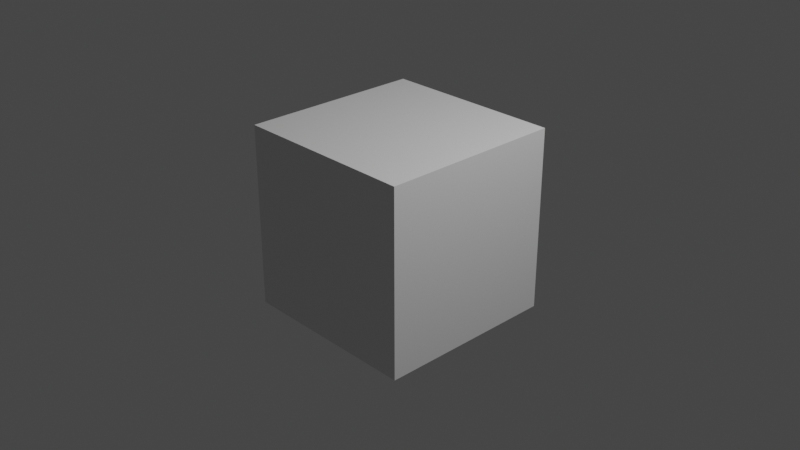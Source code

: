 # Source: sword_v001.blend  (saved by Blender 2.80.75; exported with 4.5.12 LTS)
import bpy
from mathutils import Matrix  # noqa: F401  (used for matrix-valued properties, if any)

bpy.ops.wm.read_factory_settings(use_empty=True)
scene = bpy.context.scene
scene.name = 'Scene'

# ---- collections
col_collection = bpy.data.collections.new('Collection'); scene.collection.children.link(col_collection)

# ---- materials (node trees are filled in below, after node groups)
mat_material = bpy.data.materials.new('Material')
mat_material.alpha_threshold = 0.0
mat_material.use_transparent_shadow = False
mat_material.line_color = (0.0, 0.0, 0.0, 1.0)

# ---- material node trees
mat_material.use_nodes = True; mat_material.node_tree.nodes.clear()
_N = mat_material.node_tree.nodes; _L = mat_material.node_tree.links
n0 = _N.new('ShaderNodeOutputMaterial'); n0.name = 'Material Output'; n0.location = (300, 300)
n1 = _N.new('ShaderNodeBsdfPrincipled'); n1.name = 'Principled BSDF'; n1.location = (10, 300)
n1.distribution = 'GGX'
n1.subsurface_method = 'BURLEY'
n1.inputs[2].default_value = 0.4
n1.inputs[3].default_value = 1.45
n1.inputs[27].default_value = (0.0, 0.0, 0.0, 1.0)
n1.inputs[28].default_value = 1.0
_L.new(n1.outputs[0], n0.inputs[0])
n0.is_active_output = True

# ---- world
world_world = bpy.data.worlds.new('World'); scene.world = world_world
world_world.use_nodes = True; world_world.node_tree.nodes.clear()
_N = world_world.node_tree.nodes; _L = world_world.node_tree.links
n0 = _N.new('ShaderNodeOutputWorld'); n0.name = 'World Output'; n0.location = (300, 300)
n1 = _N.new('ShaderNodeBackground'); n1.name = 'Background'; n1.location = (10, 300)
n1.inputs[0].default_value = (0.05088, 0.05088, 0.05088, 1.0)
_L.new(n1.outputs[0], n0.inputs[0])
n0.is_active_output = True
world_world.color = (0.05088, 0.05088, 0.05088)
world_world.use_sun_shadow = False
world_world.sun_shadow_jitter_overblur = 0.0

# ---- cameras
cam_camera = bpy.data.cameras.new('Camera')
cam_camera.clip_end = 100.0
cam_camera.ortho_scale = 7.314

# ---- lights
light_light = bpy.data.lights.new('Light', 'POINT')
light_light.transmission_factor = 0.0
light_light.energy = 1000.0
light_light.shadow_soft_size = 0.1
light_light.shadow_maximum_resolution = 0.006
light_light.use_absolute_resolution = True

# ---- meshes
me_cube = bpy.data.meshes.new('Cube')
me_cube.from_pydata([(1.0, 1.0, 1.0), (1.0, 1.0, -1.0), (1.0, -1.0, 1.0), (1.0, -1.0, -1.0), (-1.0, 1.0, 1.0), (-1.0, 1.0, -1.0), (-1.0, -1.0, 1.0), (-1.0, -1.0, -1.0)], [], [(0, 4, 6, 2), (3, 2, 6, 7), (7, 6, 4, 5), (5, 1, 3, 7), (1, 0, 2, 3), (5, 4, 0, 1)])
_uv = me_cube.uv_layers.new(name='UVMap')
_uv.uv.foreach_set('vector', [0.375, 0.0, 0.625, 0.0, 0.625, 0.25, 0.375, 0.25, 0.375, 0.25, 0.625, 0.25, 0.625, 0.5, 0.375, 0.5, 0.375, 0.5, 0.625, 0.5, 0.625, 0.75, 0.375, 0.75, 0.375, 0.75, 0.625, 0.75, 0.625, 1.0, 0.375, 1.0, 0.125, 0.5, 0.375, 0.5, 0.375, 0.75, 0.125, 0.75, 0.625, 0.5, 0.875, 0.5, 0.875, 0.75, 0.625, 0.75])
me_cube.materials.append(mat_material)
me_cube.use_remesh_preserve_volume = False
me_cube.use_remesh_preserve_attributes = False
me_cube.use_mirror_vertex_groups = False
me_cube.update()

# ---- objects
ob_cube = bpy.data.objects.new('Cube', me_cube)
ob_light = bpy.data.objects.new('Light', light_light)
ob_camera = bpy.data.objects.new('Camera', cam_camera)

# ---- transforms, parenting, visibility, modifiers, constraints
ob_cube.location = (0.0, 0.0, 0.0)
ob_cube.lock_rotations_4d = False
ob_cube.empty_display_type = 'ARROWS'
ob_cube.lineart.crease_threshold = 0.0
ob_light.location = (4.076, 1.005, 5.904)
ob_light.rotation_euler = (0.6503, 0.05522, 1.866)
ob_light.lock_rotations_4d = False
ob_light.empty_display_type = 'ARROWS'
ob_light.color = (0.0, 0.0, 0.0, 0.0)
ob_light.lineart.crease_threshold = 0.0
ob_camera.location = (7.359, -6.926, 4.958)
ob_camera.rotation_euler = (1.109, 0.0, 0.8149)
ob_camera.lock_rotations_4d = False
ob_camera.empty_display_type = 'ARROWS'
ob_camera.color = (0.0, 0.0, 0.0, 0.0)
ob_camera.display_type = 'WIRE'
ob_camera.lineart.crease_threshold = 0.0

# ---- collection membership
col_collection.objects.link(ob_cube)
col_collection.objects.link(ob_light)
col_collection.objects.link(ob_camera)

# ---- scene / render settings (as saved in the file)
scene.camera = ob_camera
scene.frame_start = 1; scene.frame_end = 250; scene.frame_set(1)
scene.render.engine = 'BLENDER_EEVEE_NEXT'
scene.cycles.use_denoising = False
scene.cycles.samples = 128
scene.cycles.sampling_pattern = 'TABULATED_SOBOL'
scene.cycles.use_adaptive_sampling = False
scene.cycles.use_light_tree = False
scene.view_settings.view_transform = 'Filmic'
bpy.context.view_layer.update()
